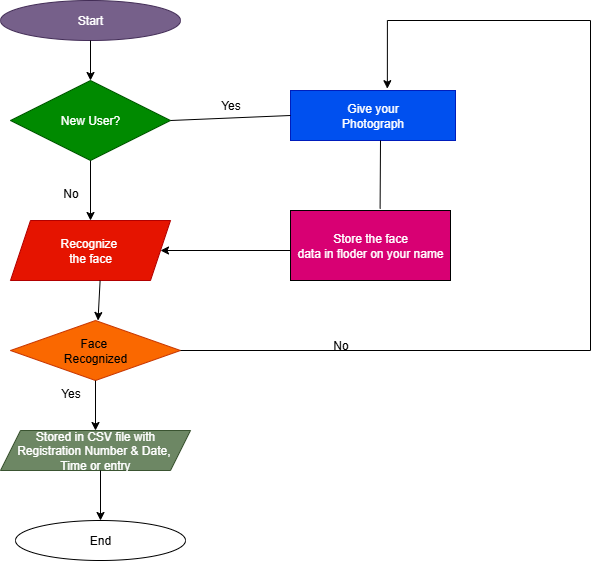

The diagram above was exported from draw.io. Its source (the exported page's mxGraphModel, read from the mxfile embedded in the PNG):
<mxGraphModel dx="1158" dy="624" grid="1" gridSize="10" guides="1" tooltips="1" connect="1" arrows="1" fold="1" page="1" pageScale="1" pageWidth="850" pageHeight="1100" math="0" shadow="0">
  <root>
    <mxCell id="0" />
    <mxCell id="1" parent="0" />
    <mxCell id="vqWqd3xBUZyW3p3T0O-u-1" value="Start" style="ellipse;whiteSpace=wrap;html=1;fillColor=light-dark(#76608A,#CCFFFF);fontColor=#ffffff;strokeColor=light-dark(#432D57,#3333FF);" vertex="1" parent="1">
      <mxGeometry x="30" y="40" width="180" height="40" as="geometry" />
    </mxCell>
    <mxCell id="vqWqd3xBUZyW3p3T0O-u-2" value="New User?" style="rhombus;whiteSpace=wrap;html=1;fillColor=#008a00;fontColor=#ffffff;strokeColor=light-dark(#005700,#009900);" vertex="1" parent="1">
      <mxGeometry x="40" y="120" width="160" height="80" as="geometry" />
    </mxCell>
    <mxCell id="vqWqd3xBUZyW3p3T0O-u-3" value="Recognize&amp;nbsp;&lt;div&gt;the face&lt;/div&gt;" style="shape=parallelogram;perimeter=parallelogramPerimeter;whiteSpace=wrap;html=1;fixedSize=1;fillColor=light-dark(#E51400,#FFCCFF);fontColor=#ffffff;strokeColor=light-dark(#B20000,#FF3333);" vertex="1" parent="1">
      <mxGeometry x="40" y="260" width="160" height="60" as="geometry" />
    </mxCell>
    <mxCell id="vqWqd3xBUZyW3p3T0O-u-5" value="Face&amp;nbsp;&lt;div&gt;Recognized&lt;/div&gt;" style="rhombus;whiteSpace=wrap;html=1;fillColor=light-dark(#FA6800,#CCCC00);fontColor=light-dark(#000000,#060606);strokeColor=light-dark(#C73500,#333300);" vertex="1" parent="1">
      <mxGeometry x="40" y="360" width="170" height="60" as="geometry" />
    </mxCell>
    <mxCell id="vqWqd3xBUZyW3p3T0O-u-6" value="Stored in CSV file with&lt;div&gt;Registration Number &amp;amp; Date,&amp;nbsp;&lt;/div&gt;&lt;div&gt;Time or entry&lt;/div&gt;" style="shape=parallelogram;perimeter=parallelogramPerimeter;whiteSpace=wrap;html=1;fixedSize=1;fillColor=light-dark(#6D8764,#FFCCCC);fontColor=#ffffff;strokeColor=light-dark(#3A5431,#660000);" vertex="1" parent="1">
      <mxGeometry x="30" y="470" width="190" height="40" as="geometry" />
    </mxCell>
    <mxCell id="vqWqd3xBUZyW3p3T0O-u-7" value="End" style="ellipse;whiteSpace=wrap;html=1;fillColor=light-dark(#FFFFFF,#FF3333);" vertex="1" parent="1">
      <mxGeometry x="45" y="560" width="170" height="40" as="geometry" />
    </mxCell>
    <mxCell id="vqWqd3xBUZyW3p3T0O-u-8" value="Give your&lt;div&gt;Photograph&lt;/div&gt;" style="rounded=0;whiteSpace=wrap;html=1;fillColor=light-dark(#0050EF,#FFF4C3);fontColor=#ffffff;strokeColor=light-dark(#001DBC,#FFFF33);" vertex="1" parent="1">
      <mxGeometry x="320" y="130" width="165" height="50" as="geometry" />
    </mxCell>
    <mxCell id="vqWqd3xBUZyW3p3T0O-u-9" value="Store the face&lt;div&gt;data in floder on your name&lt;/div&gt;" style="rounded=0;whiteSpace=wrap;html=1;fillColor=light-dark(#D80073,#FFCCCC);fontColor=#ffffff;strokeColor=light-dark(#000000,#FF3333);" vertex="1" parent="1">
      <mxGeometry x="320" y="250" width="160" height="70" as="geometry" />
    </mxCell>
    <mxCell id="vqWqd3xBUZyW3p3T0O-u-10" value="" style="endArrow=none;html=1;rounded=0;entryX=0;entryY=0.5;entryDx=0;entryDy=0;" edge="1" parent="1" target="vqWqd3xBUZyW3p3T0O-u-8">
      <mxGeometry width="50" height="50" relative="1" as="geometry">
        <mxPoint x="200" y="160" as="sourcePoint" />
        <mxPoint x="250" y="110" as="targetPoint" />
      </mxGeometry>
    </mxCell>
    <mxCell id="vqWqd3xBUZyW3p3T0O-u-11" value="" style="endArrow=classic;html=1;rounded=0;entryX=1;entryY=0.5;entryDx=0;entryDy=0;" edge="1" parent="1" target="vqWqd3xBUZyW3p3T0O-u-3">
      <mxGeometry width="50" height="50" relative="1" as="geometry">
        <mxPoint x="320" y="290" as="sourcePoint" />
        <mxPoint x="370" y="240" as="targetPoint" />
      </mxGeometry>
    </mxCell>
    <mxCell id="vqWqd3xBUZyW3p3T0O-u-12" value="" style="endArrow=classic;html=1;rounded=0;entryX=0.5;entryY=0;entryDx=0;entryDy=0;" edge="1" parent="1" target="vqWqd3xBUZyW3p3T0O-u-2">
      <mxGeometry width="50" height="50" relative="1" as="geometry">
        <mxPoint x="120" y="80" as="sourcePoint" />
        <mxPoint x="170" y="30" as="targetPoint" />
      </mxGeometry>
    </mxCell>
    <mxCell id="vqWqd3xBUZyW3p3T0O-u-13" value="" style="endArrow=classic;html=1;rounded=0;entryX=0.5;entryY=0;entryDx=0;entryDy=0;" edge="1" parent="1" target="vqWqd3xBUZyW3p3T0O-u-3">
      <mxGeometry width="50" height="50" relative="1" as="geometry">
        <mxPoint x="120" y="200" as="sourcePoint" />
        <mxPoint x="170" y="150" as="targetPoint" />
      </mxGeometry>
    </mxCell>
    <mxCell id="vqWqd3xBUZyW3p3T0O-u-14" value="" style="endArrow=classic;html=1;rounded=0;entryX=0.5;entryY=0;entryDx=0;entryDy=0;exitX=0.56;exitY=1.003;exitDx=0;exitDy=0;exitPerimeter=0;" edge="1" parent="1" source="vqWqd3xBUZyW3p3T0O-u-3">
      <mxGeometry width="50" height="50" relative="1" as="geometry">
        <mxPoint x="122.5" y="320" as="sourcePoint" />
        <mxPoint x="127.5" y="360" as="targetPoint" />
      </mxGeometry>
    </mxCell>
    <mxCell id="vqWqd3xBUZyW3p3T0O-u-15" value="" style="endArrow=classic;html=1;rounded=0;exitX=0.5;exitY=1;exitDx=0;exitDy=0;" edge="1" parent="1" source="vqWqd3xBUZyW3p3T0O-u-5" target="vqWqd3xBUZyW3p3T0O-u-6">
      <mxGeometry width="50" height="50" relative="1" as="geometry">
        <mxPoint x="130" y="420" as="sourcePoint" />
        <mxPoint x="180" y="370" as="targetPoint" />
      </mxGeometry>
    </mxCell>
    <mxCell id="vqWqd3xBUZyW3p3T0O-u-16" value="" style="endArrow=classic;html=1;rounded=0;entryX=0.5;entryY=0;entryDx=0;entryDy=0;" edge="1" parent="1" target="vqWqd3xBUZyW3p3T0O-u-7">
      <mxGeometry width="50" height="50" relative="1" as="geometry">
        <mxPoint x="130" y="510" as="sourcePoint" />
        <mxPoint x="180" y="460" as="targetPoint" />
      </mxGeometry>
    </mxCell>
    <mxCell id="vqWqd3xBUZyW3p3T0O-u-17" style="edgeStyle=orthogonalEdgeStyle;rounded=0;orthogonalLoop=1;jettySize=auto;html=1;exitX=1;exitY=0.5;exitDx=0;exitDy=0;entryX=0.587;entryY=-0.036;entryDx=0;entryDy=0;entryPerimeter=0;" edge="1" parent="1" source="vqWqd3xBUZyW3p3T0O-u-5" target="vqWqd3xBUZyW3p3T0O-u-8">
      <mxGeometry relative="1" as="geometry">
        <Array as="points">
          <mxPoint x="620" y="390" />
          <mxPoint x="620" y="60" />
          <mxPoint x="417" y="60" />
        </Array>
      </mxGeometry>
    </mxCell>
    <mxCell id="vqWqd3xBUZyW3p3T0O-u-18" value="" style="endArrow=none;html=1;rounded=0;entryX=0.56;entryY=-0.026;entryDx=0;entryDy=0;entryPerimeter=0;" edge="1" parent="1" target="vqWqd3xBUZyW3p3T0O-u-9">
      <mxGeometry width="50" height="50" relative="1" as="geometry">
        <mxPoint x="410" y="180" as="sourcePoint" />
        <mxPoint x="410" y="240" as="targetPoint" />
      </mxGeometry>
    </mxCell>
    <mxCell id="vqWqd3xBUZyW3p3T0O-u-19" value="Yes" style="text;html=1;align=center;verticalAlign=middle;resizable=0;points=[];autosize=1;strokeColor=none;fillColor=none;" vertex="1" parent="1">
      <mxGeometry x="240" y="130" width="40" height="30" as="geometry" />
    </mxCell>
    <mxCell id="vqWqd3xBUZyW3p3T0O-u-20" value="No" style="text;html=1;align=center;verticalAlign=middle;resizable=0;points=[];autosize=1;strokeColor=none;fillColor=none;" vertex="1" parent="1">
      <mxGeometry x="80" y="218" width="40" height="30" as="geometry" />
    </mxCell>
    <mxCell id="vqWqd3xBUZyW3p3T0O-u-21" value="Yes" style="text;html=1;align=center;verticalAlign=middle;resizable=0;points=[];autosize=1;strokeColor=none;fillColor=none;" vertex="1" parent="1">
      <mxGeometry x="80" y="418" width="40" height="30" as="geometry" />
    </mxCell>
    <mxCell id="vqWqd3xBUZyW3p3T0O-u-22" value="No" style="text;html=1;align=center;verticalAlign=middle;resizable=0;points=[];autosize=1;strokeColor=none;fillColor=none;" vertex="1" parent="1">
      <mxGeometry x="350" y="370" width="40" height="30" as="geometry" />
    </mxCell>
  </root>
</mxGraphModel>